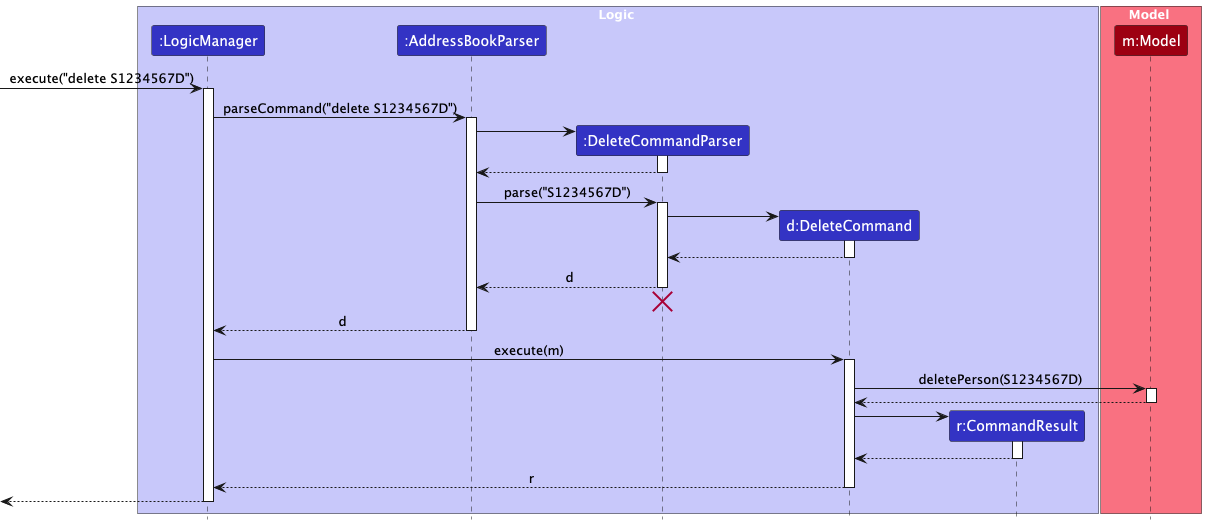

The diagram above was rendered by PlantUML. Its source (embedded in the PNG):
@startuml
!include style.puml
skinparam ArrowFontStyle plain

box Logic LOGIC_COLOR_T1
participant ":LogicManager" as LogicManager LOGIC_COLOR
participant ":AddressBookParser" as AddressBookParser LOGIC_COLOR
participant ":DeleteCommandParser" as DeleteCommandParser LOGIC_COLOR
participant "d:DeleteCommand" as DeleteCommand LOGIC_COLOR
participant "r:CommandResult" as CommandResult LOGIC_COLOR
end box

box Model MODEL_COLOR_T1
participant "m:Model" as Model MODEL_COLOR
end box

[-> LogicManager : execute("delete S1234567D")
activate LogicManager

LogicManager -> AddressBookParser : parseCommand("delete S1234567D")
activate AddressBookParser

create DeleteCommandParser
AddressBookParser -> DeleteCommandParser
activate DeleteCommandParser

DeleteCommandParser --> AddressBookParser
deactivate DeleteCommandParser

AddressBookParser -> DeleteCommandParser : parse("S1234567D")
activate DeleteCommandParser

create DeleteCommand
DeleteCommandParser -> DeleteCommand
activate DeleteCommand

DeleteCommand --> DeleteCommandParser :
deactivate DeleteCommand

DeleteCommandParser --> AddressBookParser : d
deactivate DeleteCommandParser
'Hidden arrow to position the destroy marker below the end of the activation bar.
DeleteCommandParser -[hidden]-> AddressBookParser
destroy DeleteCommandParser

AddressBookParser --> LogicManager : d
deactivate AddressBookParser

LogicManager -> DeleteCommand : execute(m)
activate DeleteCommand

DeleteCommand -> Model : deletePerson(S1234567D)
activate Model

Model --> DeleteCommand
deactivate Model

create CommandResult
DeleteCommand -> CommandResult
activate CommandResult

CommandResult --> DeleteCommand
deactivate CommandResult

DeleteCommand --> LogicManager : r
deactivate DeleteCommand

[<--LogicManager
deactivate LogicManager
@enduml